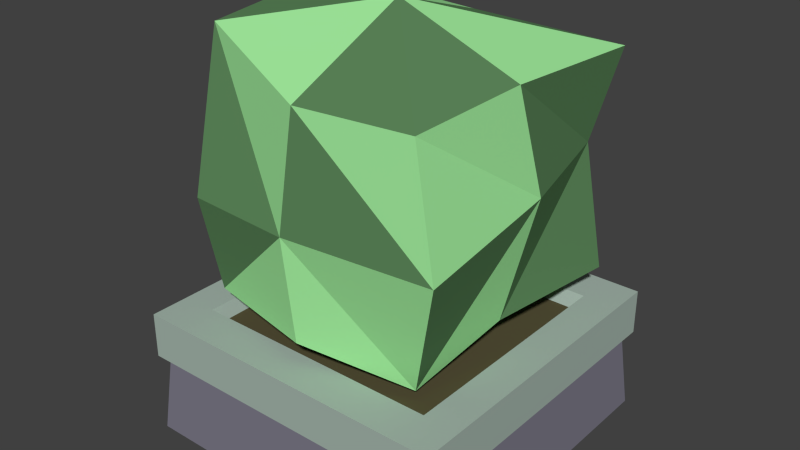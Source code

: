 # Source: 1x1Hedge_002.blend  (saved by Blender 2.78.0; exported with 4.5.12 LTS)
import bpy
from mathutils import Matrix  # noqa: F401  (used for matrix-valued properties, if any)

bpy.ops.wm.read_factory_settings(use_empty=True)
scene = bpy.context.scene
scene.name = 'Scene'

# ---- collections
col_collection_1 = bpy.data.collections.new('Collection 1'); scene.collection.children.link(col_collection_1)

# ---- materials (node trees are filled in below, after node groups)
mat_gardenwall00 = bpy.data.materials.new('GardenWall00')
mat_gardenwall00.alpha_threshold = 0.0
mat_gardenwall00.use_transparent_shadow = False
mat_gardenwall00.diffuse_color = (0.199, 0.1909, 0.2423, 1.0)
mat_gardenwall00.roughness = 0.5
mat_gardensoil = bpy.data.materials.new('GardenSoil')
mat_gardensoil.alpha_threshold = 0.0
mat_gardensoil.use_transparent_shadow = False
mat_gardensoil.diffuse_color = (0.09741, 0.08496, 0.04149, 1.0)
mat_gardensoil.roughness = 0.5
mat_gardenstone00 = bpy.data.materials.new('GardenStone00')
mat_gardenstone00.alpha_threshold = 0.0
mat_gardenstone00.use_transparent_shadow = False
mat_gardenstone00.diffuse_color = (0.3855, 0.4795, 0.4233, 1.0)
mat_gardenstone00.roughness = 0.5
mat_gardenleaf00 = bpy.data.materials.new('GardenLeaf00')
mat_gardenleaf00.alpha_threshold = 0.0
mat_gardenleaf00.use_transparent_shadow = False
mat_gardenleaf00.diffuse_color = (0.3667, 0.8469, 0.3448, 1.0)
mat_gardenleaf00.roughness = 0.5
mat_gardenleaf01 = bpy.data.materials.new('GardenLeaf01')
mat_gardenleaf01.alpha_threshold = 0.0
mat_gardenleaf01.use_transparent_shadow = False
mat_gardenleaf01.diffuse_color = (0.1092, 0.2423, 0.1031, 1.0)
mat_gardenleaf01.roughness = 0.5

# ---- material node trees

# ---- world
world_world = bpy.data.worlds.new('World'); scene.world = world_world
world_world.color = (0.05088, 0.05088, 0.05088)
world_world.use_sun_shadow = False
world_world.sun_shadow_jitter_overblur = 0.0
world_world.cycles.sampling_method = 'NONE'
world_world.cycles.sample_map_resolution = 256

# ---- meshes
me_cube_025 = bpy.data.meshes.new('Cube.025')
me_cube_025.from_pydata([(-0.06136, 1.469, 0.8219), (-0.028, 2.466, -0.02213), (-0.8071, 1.669, 0.03448), (0.0722, 0.6552, 0.01455), (0.08223, 1.433, -0.8115), (0.8063, 1.604, -0.0945), (0.7907, 2.237, 0.1108), (0.7917, 1.453, 0.7197), (-0.02922, 0.8622, 0.7767), (0.004982, 2.141, 0.7714), (-0.7598, 1.743, -0.7093), (-0.7709, 0.8372, 0.07871), (-0.6867, 1.476, 0.7886), (-0.789, 2.363, -0.005631), (0.03475, 0.6753, -0.6742), (-0.009893, 2.273, -0.6209), (0.7209, 1.696, -0.6537), (0.6415, 0.8765, -0.03361), (0.8182, 2.204, -0.7727), (0.8024, 0.9434, -0.7474), (0.6638, 2.142, 0.6973), (0.5668, 0.7248, 0.5596), (-0.6156, 2.215, -0.8251), (-0.7857, 0.8372, -0.6388), (-0.8075, 2.307, 0.4809), (-0.6997, 0.8748, 0.6498), (-0.9478, 2.241e-07, 0.9478), (-0.9027, 0.4715, 0.9027), (-0.9478, -2.241e-07, -0.9478), (-0.9027, 0.4715, -0.9027), (0.9478, 2.241e-07, 0.9478), (0.9027, 0.4715, 0.9027), (0.9478, -2.241e-07, -0.9478), (0.9027, 0.4715, -0.9027), (-0.95, 0.4825, 0.95), (-0.95, 0.4825, -0.95), (0.95, 0.4825, -0.95), (0.95, 0.4825, 0.95), (-0.7014, 0.6723, 0.67), (-0.7014, 0.6723, -0.67), (0.7014, 0.6723, -0.67), (0.7014, 0.6723, 0.67), (-0.95, 0.75, 0.95), (-0.95, 0.75, -0.95), (0.95, 0.75, -0.95), (0.95, 0.75, 0.95), (-0.7407, 0.75, 0.7142), (-0.7407, 0.75, -0.7142), (0.7407, 0.75, -0.7142), (0.7407, 0.75, 0.7142)], [], [(16, 5, 17), (3, 17, 21), (15, 18, 16), (1, 13, 24), (23, 14, 3), (14, 4, 16), (10, 4, 14), (11, 2, 10), (7, 20, 9), (5, 6, 20), (2, 13, 22), (16, 18, 6), (22, 15, 4), (0, 9, 24), (19, 17, 3), (3, 8, 25), (5, 21, 17), (18, 15, 1), (25, 12, 2), (18, 1, 6), (0, 25, 8), (25, 2, 11), (22, 13, 1), (21, 0, 8), (1, 9, 20), (21, 7, 0), (22, 1, 15), (12, 24, 13), (12, 13, 2), (1, 20, 6), (0, 12, 25), (5, 7, 21), (14, 16, 19), (22, 4, 10), (0, 24, 12), (1, 24, 9), (2, 22, 10), (23, 3, 11), (16, 17, 19), (11, 10, 23), (3, 25, 11), (3, 21, 8), (19, 3, 14), (15, 16, 4), (5, 20, 7), (10, 14, 23), (16, 6, 5), (7, 9, 0), (26, 27, 29, 28), (28, 29, 33, 32), (32, 33, 31, 30), (30, 31, 27, 26), (28, 32, 30, 26), (29, 27, 34, 35), (34, 37, 45, 42), (27, 31, 37, 34), (33, 29, 35, 36), (31, 33, 36, 37), (40, 39, 38, 41), (36, 35, 43, 44), (37, 36, 44, 45), (35, 34, 42, 43), (46, 47, 43, 42), (47, 48, 44, 43), (48, 49, 45, 44), (49, 46, 42, 45), (38, 39, 47, 46), (39, 40, 48, 47), (40, 41, 49, 48), (41, 38, 46, 49)])
me_cube_025.polygons.foreach_set('material_index', [4, 4, 3, 4, 4, 4, 3, 3, 3, 3, 3, 4, 4, 3, 3, 4, 3, 4, 3, 3, 3, 4, 4, 3, 4, 3, 3, 3, 3, 4, 4, 4, 4, 4, 4, 3, 4, 4, 4, 4, 3, 3, 4, 3, 3, 4, 4, 4, 0, 0, 0, 0, 0, 2, 2, 2, 2, 2, 1, 2, 2, 2, 2, 2, 2, 2, 2, 2, 2, 2])
me_cube_025.materials.append(mat_gardenwall00)
me_cube_025.materials.append(mat_gardensoil)
me_cube_025.materials.append(mat_gardenstone00)
me_cube_025.materials.append(mat_gardenleaf00)
me_cube_025.materials.append(mat_gardenleaf01)
me_cube_025.use_remesh_preserve_volume = False
me_cube_025.use_remesh_preserve_attributes = False
me_cube_025.use_mirror_vertex_groups = False
me_cube_025.update()

# ---- objects
ob_1x1hedge_00 = bpy.data.objects.new('1x1Hedge_00', me_cube_025)

# ---- transforms, parenting, visibility, modifiers, constraints
ob_1x1hedge_00.location = (0.0, 0.0, 0.0)
ob_1x1hedge_00.rotation_euler = (1.571, -0.0, 0.0)
ob_1x1hedge_00.lineart.crease_threshold = 0.0

# ---- collection membership
col_collection_1.objects.link(ob_1x1hedge_00)

# ---- scene / render settings (as saved in the file)
scene.frame_start = 1; scene.frame_end = 250; scene.frame_set(0)
scene.render.engine = 'BLENDER_EEVEE_NEXT'
scene.render.resolution_percentage = 50
scene.render.dither_intensity = 0.0
scene.cycles.use_denoising = False
scene.cycles.samples = 10
scene.cycles.sampling_pattern = 'TABULATED_SOBOL'
scene.cycles.light_sampling_threshold = 0.0
scene.cycles.use_adaptive_sampling = False
scene.cycles.use_light_tree = False
scene.cycles.blur_glossy = 0.0
scene.cycles.pixel_filter_type = 'GAUSSIAN'
scene.cycles.sample_clamp_indirect = 0.0
scene.view_settings.view_transform = 'Standard'
bpy.context.view_layer.update()

# ---- added for rendering (the .blend has no active camera and no usable light): camera, sun
cam_auto = bpy.data.cameras.new('AutoCamera')
cam_auto.lens = 50.0
cam_auto.sensor_width = 36.0
cam_auto.clip_end = 1000.0
ob_auto_camera = bpy.data.objects.new('AutoCamera', cam_auto)
scene.collection.objects.link(ob_auto_camera)
ob_auto_camera.location = (3.3744, -4.04928, 3.93255)
ob_auto_camera.rotation_euler = (1.09748, -7.21219e-08, 0.694738)
scene.camera = ob_auto_camera
light_auto_sun = bpy.data.lights.new('AutoSun', 'SUN')
light_auto_sun.energy = 3.0
light_auto_sun.angle = 0.0523599
ob_auto_sun = bpy.data.objects.new('AutoSun', light_auto_sun)
scene.collection.objects.link(ob_auto_sun)
ob_auto_sun.rotation_euler = (0.872665, 0.174533, 0.523599)
bpy.context.view_layer.update()
